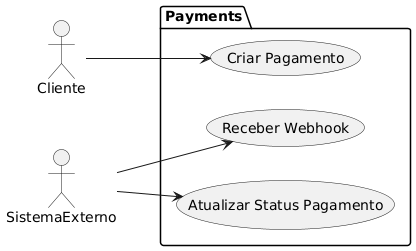

The diagram above was rendered by PlantUML. Its source (embedded in the PNG):
@startuml
left to right direction

actor Cliente


package Payments {
  usecase "Criar Pagamento" as UC_CriarPagamento
  usecase "Atualizar Status Pagamento" as UC_AtualizarStatusPagamento
  usecase "Receber Webhook" as UC_ReceberWebhook
}

' Relações
Cliente --> UC_CriarPagamento
SistemaExterno --> UC_ReceberWebhook
SistemaExterno --> UC_AtualizarStatusPagamento
@enduml